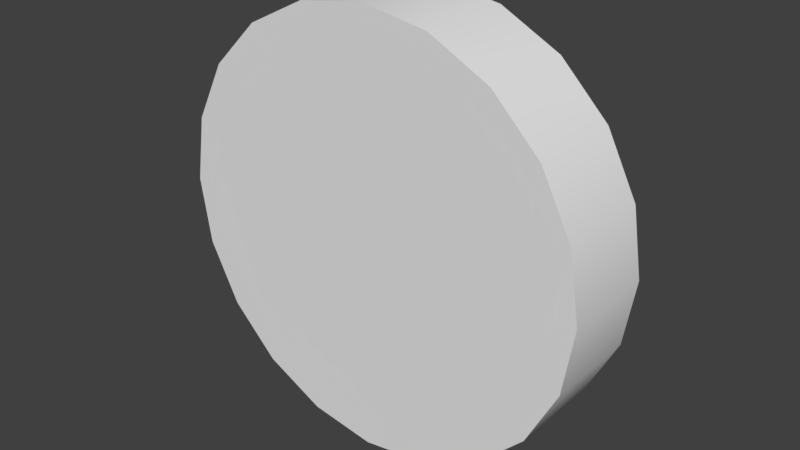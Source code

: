 # Source: coin.blend  (saved by Blender 2.79.0; exported with 4.5.12 LTS)
import bpy
from mathutils import Matrix  # noqa: F401  (used for matrix-valued properties, if any)

bpy.ops.wm.read_factory_settings(use_empty=True)
scene = bpy.context.scene
scene.name = 'Scene'

# ---- collections
col_collection_1 = bpy.data.collections.new('Collection 1'); scene.collection.children.link(col_collection_1)

# ---- materials (node trees are filled in below, after node groups)
mat_props = bpy.data.materials.new('props')
mat_props.alpha_threshold = 0.0
mat_props.use_transparent_shadow = False
mat_props.specular_color = (0.0, 0.0, 0.0)
mat_props.roughness = 0.5
mat_props.specular_intensity = 1.0

# ---- material node trees

# ---- world
world_world = bpy.data.worlds.new('World'); scene.world = world_world
world_world.color = (0.05088, 0.05088, 0.05088)
world_world.use_sun_shadow = False
world_world.sun_shadow_jitter_overblur = 0.0
world_world.cycles.sampling_method = 'MANUAL'

# ---- meshes
me_1 = bpy.data.meshes.new('1')
me_1.from_pydata([(0.06679, 0.04855, -0.01849), (0.04853, 0.06683, -0.01848), (0.04859, 0.06683, 0.0184), (0.06685, 0.04855, 0.01838), (0.02555, 0.07856, 0.01842), (0.0255, 0.07856, -0.01846), (0.0786, 0.02553, 0.01837), (0.07854, 0.02553, -0.0185), (0.08257, -9.686e-07, -0.0185), (0.08263, 1.028e-06, 0.01837), (0.0786, -0.02553, 0.01838), (0.07854, -0.02553, -0.0185), (0.06679, -0.04855, -0.01849), (0.06685, -0.04855, 0.01838), (0.04859, -0.06683, 0.0184), (0.04853, -0.06683, -0.01848), (0.0255, -0.07856, -0.01846), (0.02555, -0.07856, 0.01842), (2.9e-05, -0.08261, 0.01844), (-2.9e-05, -0.08261, -0.01844), (-0.02555, -0.07856, -0.01842), (-0.0255, -0.07856, 0.01846), (-0.04853, -0.06683, 0.01848), (-0.04859, -0.06683, -0.0184), (-0.06685, -0.04855, -0.01838), (-0.06679, -0.04855, 0.01849), (-0.07854, -0.02553, 0.0185), (-0.0786, -0.02553, -0.01837), (-0.08263, -9.686e-07, -0.01837), (-0.08257, 1.028e-06, 0.01851), (-0.07854, 0.02553, 0.0185), (-0.0786, 0.02553, -0.01837), (-0.06685, 0.04855, -0.01838), (-0.06679, 0.04855, 0.01849), (-0.04853, 0.06683, 0.01848), (-0.04859, 0.06683, -0.0184), (-0.02555, 0.07856, -0.01842), (-0.0255, 0.07856, 0.01846), (2.9e-05, 0.08261, 0.01844), (-2.9e-05, 0.08261, -0.01844), (0.06685, 0.04855, 0.01838), (0.04859, 0.06683, 0.0184), (2.9e-05, 1.028e-06, 0.01844), (0.0786, 0.02553, 0.01837), (0.08263, 1.028e-06, 0.01837), (0.0786, -0.02553, 0.01838), (0.06685, -0.04855, 0.01838), (0.04859, -0.06683, 0.0184), (0.02555, -0.07856, 0.01842), (2.9e-05, -0.08261, 0.01844), (-0.0255, -0.07856, 0.01846), (0.02555, 0.07856, 0.01842), (2.9e-05, 0.08261, 0.01844), (-0.0255, 0.07856, 0.01846), (-0.04853, 0.06683, 0.01848), (-0.06679, 0.04855, 0.01849), (-0.07854, 0.02553, 0.0185), (-0.08257, 1.028e-06, 0.01851), (-0.07854, -0.02553, 0.0185), (-0.06679, -0.04855, 0.01849), (-0.04853, -0.06683, 0.01848), (-2.9e-05, -9.686e-07, -0.01844), (0.04853, 0.06683, -0.01848), (0.06679, 0.04855, -0.01849), (0.0255, 0.07856, -0.01846), (0.07854, 0.02553, -0.0185), (0.08257, -9.686e-07, -0.0185), (0.07854, -0.02553, -0.0185), (0.06679, -0.04855, -0.01849), (0.04853, -0.06683, -0.01848), (0.0255, -0.07856, -0.01846), (-2.9e-05, -0.08261, -0.01844), (-2.9e-05, 0.08261, -0.01844), (-0.02555, 0.07856, -0.01842), (-0.04859, 0.06683, -0.0184), (-0.06685, 0.04855, -0.01838), (-0.0786, 0.02553, -0.01837), (-0.08263, -9.686e-07, -0.01837), (-0.0786, -0.02553, -0.01837), (-0.06685, -0.04855, -0.01838), (-0.04859, -0.06683, -0.0184), (-0.02555, -0.07856, -0.01842)], [], [(0, 1, 2), (0, 2, 3), (4, 2, 1), (4, 1, 5), (0, 3, 6), (0, 6, 7), (8, 7, 6), (8, 6, 9), (8, 9, 10), (8, 10, 11), (12, 11, 10), (12, 10, 13), (12, 13, 14), (12, 14, 15), (16, 15, 14), (16, 14, 17), (16, 17, 18), (16, 18, 19), (20, 19, 18), (20, 18, 21), (20, 21, 22), (20, 22, 23), (24, 23, 22), (24, 22, 25), (24, 25, 26), (24, 26, 27), (28, 27, 26), (28, 26, 29), (28, 29, 30), (28, 30, 31), (32, 31, 30), (32, 30, 33), (32, 33, 34), (32, 34, 35), (36, 35, 34), (36, 34, 37), (36, 37, 38), (36, 38, 39), (4, 39, 38), (4, 5, 39), (40, 41, 42), (40, 42, 43), (44, 43, 42), (44, 42, 45), (46, 45, 42), (46, 42, 47), (48, 47, 42), (48, 42, 49), (50, 49, 42), (42, 41, 51), (42, 51, 52), (53, 42, 52), (53, 54, 42), (55, 42, 54), (55, 56, 42), (57, 42, 56), (57, 58, 42), (59, 42, 58), (59, 60, 42), (50, 42, 60), (61, 62, 63), (64, 62, 61), (61, 63, 65), (61, 65, 66), (61, 66, 67), (61, 67, 68), (61, 68, 69), (61, 69, 70), (61, 70, 71), (64, 61, 72), (61, 73, 72), (61, 74, 73), (61, 75, 74), (61, 76, 75), (61, 77, 76), (61, 78, 77), (61, 79, 78), (61, 80, 79), (61, 81, 80), (61, 71, 81)])
me_1.polygons.foreach_set('use_smooth', [True] * 80)
_k = set([(0, 1), (0, 7), (1, 5), (2, 3), (2, 4), (3, 6), (4, 38), (5, 39), (6, 9), (7, 8), (8, 11), (9, 10), (10, 13), (11, 12), (12, 15), (13, 14), (14, 17), (15, 16), (16, 19), (17, 18), (18, 21), (19, 20), (20, 23), (21, 22), (22, 25), (23, 24), (24, 27), (25, 26), (26, 29), (27, 28), (28, 31), (29, 30), (30, 33), (31, 32), (32, 35), (33, 34), (34, 37), (35, 36), (36, 39), (37, 38), (40, 41), (40, 43), (41, 51), (43, 44), (44, 45), (45, 46), (46, 47), (47, 48), (48, 49), (49, 50), (50, 60), (51, 52), (52, 53), (53, 54), (54, 55), (55, 56), (56, 57), (57, 58), (58, 59), (59, 60), (62, 63), (62, 64), (63, 65), (64, 72), (65, 66), (66, 67), (67, 68), (68, 69), (69, 70), (70, 71), (71, 81), (72, 73), (73, 74), (74, 75), (75, 76), (76, 77), (77, 78), (78, 79), (79, 80), (80, 81)])
me_1.attributes.new('sharp_edge', 'BOOLEAN', 'EDGE').data.foreach_set('value', [ (min(e.vertices), max(e.vertices)) in _k for e in me_1.edges])
_uv = me_1.uv_layers.new(name='UVMap')
_uv.uv.foreach_set('vector', [0.9953, 0.8559, 0.9953, 0.8376, 0.9575, 0.8376, 0.9953, 0.8559, 0.9575, 0.8376, 0.9575, 0.8559, 0.9575, 0.8183, 0.9575, 0.8376, 0.9953, 0.8376, 0.9575, 0.8183, 0.9953, 0.8376, 0.9953, 0.8183, 0.9953, 0.8559, 0.9575, 0.8559, 0.9575, 0.8739, 0.9953, 0.8559, 0.9575, 0.8739, 0.9953, 0.8739, 0.9953, 0.8929, 0.9953, 0.8739, 0.9575, 0.8739, 0.9953, 0.8929, 0.9575, 0.8739, 0.9575, 0.8929, 0.9953, 0.8929, 0.9575, 0.8929, 0.9575, 0.911, 0.9953, 0.8929, 0.9575, 0.911, 0.9953, 0.911, 0.9953, 0.9276, 0.9953, 0.911, 0.9575, 0.911, 0.9953, 0.9276, 0.9575, 0.911, 0.9575, 0.9276, 0.9953, 0.9276, 0.9575, 0.9276, 0.9575, 0.9461, 0.9953, 0.9276, 0.9575, 0.9461, 0.9953, 0.9461, 0.9953, 0.9651, 0.9953, 0.9461, 0.9575, 0.9461, 0.9953, 0.9651, 0.9575, 0.9461, 0.9575, 0.9651, 0.9953, 0.9651, 0.9575, 0.9651, 0.9575, 0.9816, 0.9953, 0.9651, 0.9575, 0.9816, 0.9953, 0.9816, 0.9953, 0.9649, 0.9953, 0.9816, 0.9575, 0.9816, 0.9953, 0.9649, 0.9575, 0.9816, 0.9575, 0.9649, 0.9953, 0.9649, 0.9575, 0.9649, 0.9575, 0.9462, 0.9953, 0.9649, 0.9575, 0.9462, 0.9953, 0.9462, 0.9953, 0.9276, 0.9953, 0.9462, 0.9575, 0.9462, 0.9953, 0.9276, 0.9575, 0.9462, 0.9575, 0.9276, 0.9953, 0.9276, 0.9575, 0.9276, 0.9575, 0.9111, 0.9953, 0.9276, 0.9575, 0.9111, 0.9953, 0.9111, 0.9953, 0.8934, 0.9953, 0.9111, 0.9575, 0.9111, 0.9953, 0.8934, 0.9575, 0.9111, 0.9575, 0.8934, 0.9953, 0.8934, 0.9575, 0.8934, 0.9575, 0.8746, 0.9953, 0.8934, 0.9575, 0.8746, 0.9953, 0.8746, 0.9953, 0.8558, 0.9953, 0.8746, 0.9575, 0.8746, 0.9953, 0.8558, 0.9575, 0.8746, 0.9575, 0.8558, 0.9953, 0.8558, 0.9575, 0.8558, 0.9575, 0.8373, 0.9953, 0.8558, 0.9575, 0.8373, 0.9953, 0.8373, 0.9953, 0.8186, 0.9953, 0.8373, 0.9575, 0.8373, 0.9953, 0.8186, 0.9575, 0.8373, 0.9575, 0.8186, 0.9953, 0.8186, 0.9575, 0.8186, 0.9575, 0.8156, 0.9953, 0.8186, 0.9575, 0.8156, 0.9953, 0.8156, 0.9575, 0.8183, 0.9953, 0.8156, 0.9575, 0.8156, 0.9575, 0.8183, 0.9953, 0.8183, 0.9953, 0.8156, 0.4989, 0.2805, 0.5318, 0.2472, 0.6248, 0.3731, 0.4989, 0.2805, 0.6248, 0.3731, 0.4781, 0.3229, 0.4715, 0.3702, 0.4781, 0.3229, 0.6248, 0.3731, 0.4715, 0.3702, 0.6248, 0.3731, 0.4798, 0.4178, 0.5021, 0.4605, 0.4798, 0.4178, 0.6248, 0.3731, 0.5021, 0.4605, 0.6248, 0.3731, 0.5356, 0.4944, 0.5775, 0.5163, 0.5356, 0.4944, 0.6248, 0.3731, 0.5775, 0.5163, 0.6248, 0.3731, 0.6248, 0.5249, 0.5775, 0.5163, 0.6248, 0.5249, 0.6248, 0.3731, 0.6248, 0.3731, 0.5318, 0.2472, 0.5737, 0.2262, 0.6248, 0.3731, 0.5737, 0.2262, 0.6248, 0.2188, 0.5737, 0.2262, 0.6248, 0.3731, 0.6248, 0.2188, 0.5737, 0.2262, 0.5318, 0.2472, 0.6248, 0.3731, 0.4989, 0.2805, 0.6248, 0.3731, 0.5318, 0.2472, 0.4989, 0.2805, 0.4781, 0.3229, 0.6248, 0.3731, 0.4715, 0.3702, 0.6248, 0.3731, 0.4781, 0.3229, 0.4715, 0.3702, 0.4798, 0.4178, 0.6248, 0.3731, 0.5021, 0.4605, 0.6248, 0.3731, 0.4798, 0.4178, 0.5021, 0.4605, 0.5356, 0.4944, 0.6248, 0.3731, 0.5775, 0.5163, 0.6248, 0.3731, 0.5356, 0.4944, 0.6248, 0.3731, 0.5318, 0.2472, 0.4989, 0.2805, 0.5737, 0.2262, 0.5318, 0.2472, 0.6248, 0.3731, 0.6248, 0.3731, 0.4989, 0.2805, 0.4781, 0.3229, 0.6248, 0.3731, 0.4781, 0.3229, 0.4715, 0.3702, 0.6248, 0.3731, 0.4715, 0.3702, 0.4798, 0.4178, 0.6248, 0.3731, 0.4798, 0.4178, 0.5021, 0.4605, 0.6248, 0.3731, 0.5021, 0.4605, 0.5356, 0.4944, 0.6248, 0.3731, 0.5356, 0.4944, 0.5775, 0.5163, 0.6248, 0.3731, 0.5775, 0.5163, 0.6248, 0.5249, 0.5737, 0.2262, 0.6248, 0.3731, 0.6248, 0.2188, 0.6248, 0.3731, 0.5737, 0.2262, 0.6248, 0.2188, 0.6248, 0.3731, 0.5318, 0.2472, 0.5737, 0.2262, 0.6248, 0.3731, 0.4989, 0.2805, 0.5318, 0.2472, 0.6248, 0.3731, 0.4781, 0.3229, 0.4989, 0.2805, 0.6248, 0.3731, 0.4715, 0.3702, 0.4781, 0.3229, 0.6248, 0.3731, 0.4798, 0.4178, 0.4715, 0.3702, 0.6248, 0.3731, 0.5021, 0.4605, 0.4798, 0.4178, 0.6248, 0.3731, 0.5356, 0.4944, 0.5021, 0.4605, 0.6248, 0.3731, 0.5775, 0.5163, 0.5356, 0.4944, 0.6248, 0.3731, 0.6248, 0.5249, 0.5775, 0.5163])
me_1.materials.append(mat_props)
me_1.use_remesh_preserve_volume = False
me_1.use_remesh_preserve_attributes = False
me_1.use_mirror_vertex_groups = False
me_1.update()
me_1.normals_split_custom_set([tuple(v) for v in zip(*[iter([0.809, 0.5878, -0.00128, 0.5442, 0.839, -0.0009021, 0.6297, 0.7768, -0.0009782, 0.809, 0.5878, -0.00128, 0.6297, 0.7768, -0.0009782, 0.809, 0.5878, -0.001267, 0.3091, 0.951, -0.0004987, 0.6297, 0.7768, -0.0009782, 0.5442, 0.839, -0.0009021, 0.3091, 0.951, -0.0004987, 0.5442, 0.839, -0.0009021, 0.309, 0.9511, -0.0004774, 0.809, 0.5878, -0.00128, 0.809, 0.5878, -0.001267, 0.9511, 0.309, -0.00149, 0.809, 0.5878, -0.00128, 0.9511, 0.309, -0.00149, 0.951, 0.309, -0.001504, 1.0, -4.187e-06, -0.001562, 0.951, 0.309, -0.001504, 0.9511, 0.309, -0.00149, 1.0, -4.187e-06, -0.001562, 0.9511, 0.309, -0.00149, 1.0, 6.613e-06, -0.001546, 1.0, -4.187e-06, -0.001562, 1.0, 6.613e-06, -0.001546, 0.9511, -0.309, -0.00147, 1.0, -4.187e-06, -0.001562, 0.9511, -0.309, -0.00147, 0.951, -0.309, -0.001488, 0.809, -0.5878, -0.001248, 0.951, -0.309, -0.001488, 0.9511, -0.309, -0.00147, 0.809, -0.5878, -0.001248, 0.9511, -0.309, -0.00147, 0.809, -0.5878, -0.001235, 0.809, -0.5878, -0.001248, 0.809, -0.5878, -0.001235, 0.5878, -0.809, -0.0009004, 0.809, -0.5878, -0.001248, 0.5878, -0.809, -0.0009004, 0.5877, -0.8091, -0.0009025, 0.3089, -0.9511, -0.0004671, 0.5877, -0.8091, -0.0009025, 0.5878, -0.809, -0.0009004, 0.3089, -0.9511, -0.0004671, 0.5878, -0.809, -0.0009004, 0.3091, -0.951, -0.0004776, 0.3089, -0.9511, -0.0004671, 0.3091, -0.951, -0.0004776, 7.754e-05, -1.0, 1.033e-05, 0.3089, -0.9511, -0.0004671, 7.754e-05, -1.0, 1.033e-05, -7.98e-05, -1.0, 2.659e-05, -0.3091, -0.951, 0.0004985, -7.98e-05, -1.0, 2.659e-05, 7.754e-05, -1.0, 1.033e-05, -0.3091, -0.951, 0.0004985, 7.754e-05, -1.0, 1.033e-05, -0.309, -0.9511, 0.0004778, -0.3091, -0.951, 0.0004985, -0.309, -0.9511, 0.0004778, -0.5877, -0.8091, 0.0009292, -0.3091, -0.951, 0.0004985, -0.5877, -0.8091, 0.0009292, -0.5878, -0.809, 0.0009464, -0.809, -0.5878, 0.00128, -0.5878, -0.809, 0.0009464, -0.5877, -0.8091, 0.0009292, -0.809, -0.5878, 0.00128, -0.5877, -0.8091, 0.0009292, -0.809, -0.5878, 0.001267, -0.809, -0.5878, 0.00128, -0.809, -0.5878, 0.001267, -0.951, -0.309, 0.00149, -0.809, -0.5878, 0.00128, -0.951, -0.309, 0.00149, -0.9511, -0.309, 0.001504, -1.0, -3.962e-06, 0.001562, -0.9511, -0.309, 0.001504, -0.951, -0.309, 0.00149, -1.0, -3.962e-06, 0.001562, -0.951, -0.309, 0.00149, -1.0, 6.439e-06, 0.001546, -1.0, -3.962e-06, 0.001562, -1.0, 6.439e-06, 0.001546, -0.951, 0.309, 0.00147, -1.0, -3.962e-06, 0.001562, -0.951, 0.309, 0.00147, -0.9511, 0.309, 0.001488, -0.809, 0.5878, 0.001248, -0.9511, 0.309, 0.001488, -0.951, 0.309, 0.00147, -0.809, 0.5878, 0.001248, -0.951, 0.309, 0.00147, -0.809, 0.5878, 0.001235, -0.809, 0.5878, 0.001248, -0.809, 0.5878, 0.001235, -0.5877, 0.8091, 0.0009003, -0.809, 0.5878, 0.001248, -0.5877, 0.8091, 0.0009003, -0.5878, 0.809, 0.0009026, -0.3091, 0.951, 0.0004672, -0.5878, 0.809, 0.0009026, -0.5877, 0.8091, 0.0009003, -0.3091, 0.951, 0.0004672, -0.5877, 0.8091, 0.0009003, -0.309, 0.9511, 0.0004774, -0.3091, 0.951, 0.0004672, -0.309, 0.9511, 0.0004774, -0.05291, 0.9986, 7.611e-05, -0.3091, 0.951, 0.0004672, -0.05291, 0.9986, 7.611e-05, 0.05287, 0.9986, -0.0001216, 0.3091, 0.951, -0.0004987, 0.05287, 0.9986, -0.0001216, -0.05291, 0.9986, 7.611e-05, 0.3091, 0.951, -0.0004987, 0.309, 0.9511, -0.0004774, 0.05287, 0.9986, -0.0001216, 0.000815, 1.11e-05, 1.0, 0.0008076, 1.175e-05, 1.0, 0.000809, 1.099e-05, 1.0, 0.000815, 1.11e-05, 1.0, 0.000809, 1.099e-05, 1.0, 0.0008094, 1.586e-05, 1.0, 0.0008111, 1.959e-05, 1.0, 0.0008094, 1.586e-05, 1.0, 0.000809, 1.099e-05, 1.0, 0.0008111, 1.959e-05, 1.0, 0.000809, 1.099e-05, 1.0, 0.000804, 6.519e-06, 1.0, 0.0008052, -3.978e-06, 1.0, 0.000804, 6.519e-06, 1.0, 0.000809, 1.099e-05, 1.0, 0.0008052, -3.978e-06, 1.0, 0.000809, 1.099e-05, 1.0, 0.0008163, 9.537e-06, 1.0, 0.0008199, 1.18e-05, 1.0, 0.0008163, 9.537e-06, 1.0, 0.000809, 1.099e-05, 1.0, 0.0008199, 1.18e-05, 1.0, 0.000809, 1.099e-05, 1.0, 0.0008032, 1.211e-05, 1.0, 0.0008051, 5.737e-06, 1.0, 0.0008032, 1.211e-05, 1.0, 0.000809, 1.099e-05, 1.0, 0.000809, 1.099e-05, 1.0, 0.0008076, 1.175e-05, 1.0, 0.0008089, 1.726e-05, 1.0, 0.000809, 1.099e-05, 1.0, 0.0008089, 1.726e-05, 1.0, 0.0008227, 1.211e-05, 1.0, 0.0008012, 5.78e-06, 1.0, 0.000809, 1.099e-05, 1.0, 0.0008227, 1.211e-05, 1.0, 0.0008012, 5.78e-06, 1.0, 0.0007934, 7.837e-06, 1.0, 0.000809, 1.099e-05, 1.0, 0.0008069, 1.9e-05, 1.0, 0.000809, 1.099e-05, 1.0, 0.0007934, 7.837e-06, 1.0, 0.0008069, 1.9e-05, 1.0, 0.00081, 2.515e-05, 1.0, 0.000809, 1.099e-05, 1.0, 0.0008111, 1.959e-05, 1.0, 0.000809, 1.099e-05, 1.0, 0.00081, 2.515e-05, 1.0, 0.0008111, 1.959e-05, 1.0, 0.0008155, -2.779e-06, 1.0, 0.000809, 1.099e-05, 1.0, 0.0008052, 3.972e-06, 1.0, 0.000809, 1.099e-05, 1.0, 0.0008155, -2.779e-06, 1.0, 0.0008052, 3.972e-06, 1.0, 0.0008076, 1.175e-05, 1.0, 0.000809, 1.099e-05, 1.0, 0.0008051, 5.737e-06, 1.0, 0.000809, 1.099e-05, 1.0, 0.0008076, 1.175e-05, 1.0, -0.0008086, -1.214e-05, -1.0, -0.0007862, 1.761e-05, -1.0, -0.0007759, 1.737e-05, -1.0, -0.0007938, 2.879e-05, -1.0, -0.0007862, 1.761e-05, -1.0, -0.0008086, -1.214e-05, -1.0, -0.0008086, -1.214e-05, -1.0, -0.0007759, 1.737e-05, -1.0, -0.000781, 1.4e-05, -1.0, -0.0008086, -1.214e-05, -1.0, -0.000781, 1.4e-05, -1.0, -0.0007748, -1.959e-05, -1.0, -0.0008086, -1.214e-05, -1.0, -0.0007748, -1.959e-05, -1.0, -0.0007755, -3.637e-05, -1.0, -0.0008086, -1.214e-05, -1.0, -0.0007755, -3.637e-05, -1.0, -0.0007775, -4.034e-05, -1.0, -0.0008086, -1.214e-05, -1.0, -0.0007775, -4.034e-05, -1.0, -0.0007879, -4.872e-05, -1.0, -0.0008086, -1.214e-05, -1.0, -0.0007879, -4.872e-05, -1.0, -0.0007864, -5.183e-05, -1.0, -0.0008086, -1.214e-05, -1.0, -0.0007864, -5.183e-05, -1.0, -0.0008031, -4.841e-05, -1.0, -0.0007938, 2.879e-05, -1.0, -0.0008086, -1.214e-05, -1.0, -0.0008032, 2.419e-05, -1.0, -0.0008086, -1.214e-05, -1.0, -0.0008312, 2.273e-05, -1.0, -0.0008032, 2.419e-05, -1.0, -0.0008086, -1.214e-05, -1.0, -0.0008376, 1.983e-05, -1.0, -0.0008312, 2.273e-05, -1.0, -0.0008086, -1.214e-05, -1.0, -0.0008346, 2.532e-05, -1.0, -0.0008376, 1.983e-05, -1.0, -0.0008086, -1.214e-05, -1.0, -0.0008385, 4.698e-06, -1.0, -0.0008346, 2.532e-05, -1.0, -0.0008086, -1.214e-05, -1.0, -0.0008475, -1.959e-05, -1.0, -0.0008385, 4.698e-06, -1.0, -0.0008086, -1.214e-05, -1.0, -0.000844, -2.707e-05, -1.0, -0.0008475, -1.959e-05, -1.0, -0.0008086, -1.214e-05, -1.0, -0.0008445, -3.244e-05, -1.0, -0.000844, -2.707e-05, -1.0, -0.0008086, -1.214e-05, -1.0, -0.000829, -4.112e-05, -1.0, -0.0008445, -3.244e-05, -1.0, -0.0008086, -1.214e-05, -1.0, -0.0008199, -5.179e-05, -1.0, -0.000829, -4.112e-05, -1.0, -0.0008086, -1.214e-05, -1.0, -0.0008031, -4.841e-05, -1.0, -0.0008199, -5.179e-05, -1.0])] * 3)])

# ---- objects
ob_1 = bpy.data.objects.new('1', me_1)

# ---- transforms, parenting, visibility, modifiers, constraints
ob_1.location = (0.0, 0.0, 0.0)
ob_1.rotation_euler = (1.571, -0.0, 0.0)
ob_1.scale = (14.86, 14.86, 14.86)
ob_1.lineart.crease_threshold = 0.0

# ---- collection membership
col_collection_1.objects.link(ob_1)

# ---- scene / render settings (as saved in the file)
scene.frame_start = 1; scene.frame_end = 250; scene.frame_set(1)
scene.render.engine = 'BLENDER_EEVEE_NEXT'
scene.render.resolution_percentage = 50
scene.render.dither_intensity = 0.0
scene.cycles.use_denoising = False
scene.cycles.samples = 128
scene.cycles.sampling_pattern = 'TABULATED_SOBOL'
scene.cycles.use_adaptive_sampling = False
scene.cycles.use_light_tree = False
scene.cycles.blur_glossy = 0.0
scene.cycles.sample_clamp_indirect = 0.0
scene.view_settings.view_transform = 'Standard'
bpy.context.view_layer.update()

# ---- added for rendering (the .blend has no active camera and no usable light): camera, sun
cam_auto = bpy.data.cameras.new('AutoCamera')
cam_auto.lens = 50.0
cam_auto.sensor_width = 36.0
cam_auto.clip_end = 1000.0
ob_auto_camera = bpy.data.objects.new('AutoCamera', cam_auto)
scene.collection.objects.link(ob_auto_camera)
ob_auto_camera.location = (3.25272, -3.90326, 2.60217)
ob_auto_camera.rotation_euler = (1.09748, -7.21219e-08, 0.694738)
scene.camera = ob_auto_camera
light_auto_sun = bpy.data.lights.new('AutoSun', 'SUN')
light_auto_sun.energy = 3.0
light_auto_sun.angle = 0.0523599
ob_auto_sun = bpy.data.objects.new('AutoSun', light_auto_sun)
scene.collection.objects.link(ob_auto_sun)
ob_auto_sun.rotation_euler = (0.872665, 0.174533, 0.523599)
bpy.context.view_layer.update()
